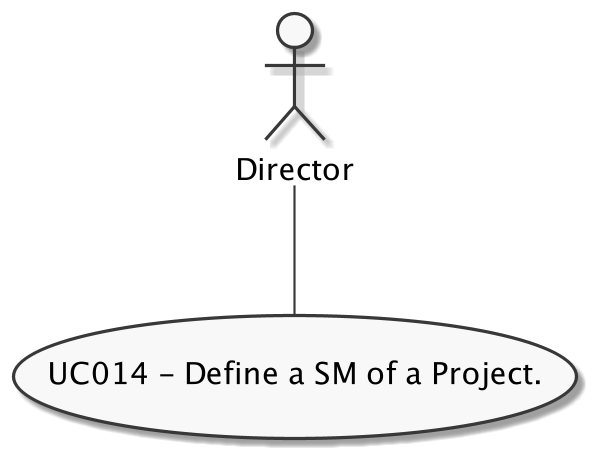

The diagram above was rendered by PlantUML. Its source (embedded in the PNG):
@startuml
scale 600 width
skinparam monochrome true
actor Director
usecase (UC014 - Define a SM of a Project.)

:Director: -- (UC014 - Define a SM of a Project.)
@enduml